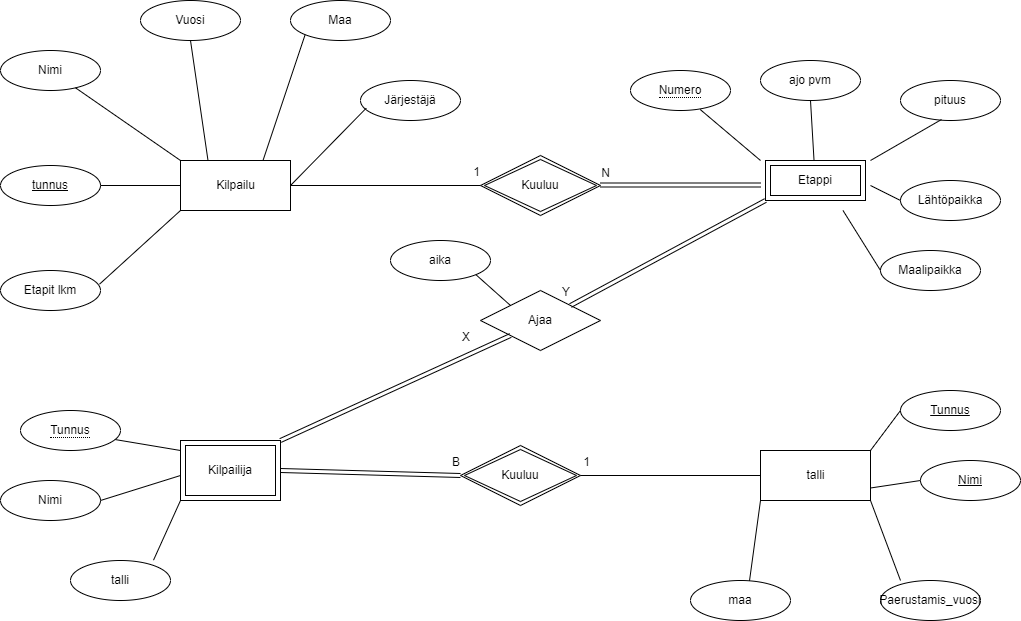

The diagram above was exported from draw.io. Its source (the exported page's mxGraphModel, read from the mxfile embedded in the PNG):
<mxGraphModel dx="1209" dy="852" grid="1" gridSize="10" guides="1" tooltips="1" connect="1" arrows="1" fold="1" page="1" pageScale="1" pageWidth="1100" pageHeight="850" math="0" shadow="0">
  <root>
    <mxCell id="0" />
    <mxCell id="1" parent="0" />
    <mxCell id="9bWYCdY4k7qXQ2lXwCR1-1" value="talli" style="html=1;" parent="1" vertex="1">
      <mxGeometry x="790" y="530" width="110" height="50" as="geometry" />
    </mxCell>
    <mxCell id="9bWYCdY4k7qXQ2lXwCR1-4" value="Kilpailu" style="html=1;" parent="1" vertex="1">
      <mxGeometry x="210" y="240" width="110" height="50" as="geometry" />
    </mxCell>
    <mxCell id="9bWYCdY4k7qXQ2lXwCR1-5" value="tunnus" style="ellipse;whiteSpace=wrap;html=1;align=center;fontStyle=4;" parent="1" vertex="1">
      <mxGeometry x="30" y="245" width="100" height="40" as="geometry" />
    </mxCell>
    <mxCell id="9bWYCdY4k7qXQ2lXwCR1-6" value="Nimi" style="ellipse;whiteSpace=wrap;html=1;align=center;" parent="1" vertex="1">
      <mxGeometry x="30" y="130" width="100" height="40" as="geometry" />
    </mxCell>
    <mxCell id="9bWYCdY4k7qXQ2lXwCR1-7" value="Vuosi" style="ellipse;whiteSpace=wrap;html=1;align=center;" parent="1" vertex="1">
      <mxGeometry x="170" y="80" width="100" height="40" as="geometry" />
    </mxCell>
    <mxCell id="9bWYCdY4k7qXQ2lXwCR1-8" value="Maa" style="ellipse;whiteSpace=wrap;html=1;align=center;" parent="1" vertex="1">
      <mxGeometry x="320" y="80" width="100" height="40" as="geometry" />
    </mxCell>
    <mxCell id="9bWYCdY4k7qXQ2lXwCR1-9" value="Järjestäjä" style="ellipse;whiteSpace=wrap;html=1;align=center;" parent="1" vertex="1">
      <mxGeometry x="390" y="160" width="100" height="40" as="geometry" />
    </mxCell>
    <mxCell id="9bWYCdY4k7qXQ2lXwCR1-10" value="Etapit lkm" style="ellipse;whiteSpace=wrap;html=1;align=center;" parent="1" vertex="1">
      <mxGeometry x="30" y="350" width="100" height="40" as="geometry" />
    </mxCell>
    <mxCell id="9bWYCdY4k7qXQ2lXwCR1-12" value="ajo pvm" style="ellipse;whiteSpace=wrap;html=1;align=center;" parent="1" vertex="1">
      <mxGeometry x="790" y="140" width="100" height="40" as="geometry" />
    </mxCell>
    <mxCell id="9bWYCdY4k7qXQ2lXwCR1-13" value="pituus" style="ellipse;whiteSpace=wrap;html=1;align=center;" parent="1" vertex="1">
      <mxGeometry x="930" y="160" width="100" height="40" as="geometry" />
    </mxCell>
    <mxCell id="9bWYCdY4k7qXQ2lXwCR1-14" value="Lähtöpaikka" style="ellipse;whiteSpace=wrap;html=1;align=center;" parent="1" vertex="1">
      <mxGeometry x="930" y="260" width="100" height="40" as="geometry" />
    </mxCell>
    <mxCell id="9bWYCdY4k7qXQ2lXwCR1-15" value="Maalipaikka" style="ellipse;whiteSpace=wrap;html=1;align=center;" parent="1" vertex="1">
      <mxGeometry x="910" y="330" width="100" height="40" as="geometry" />
    </mxCell>
    <mxCell id="9bWYCdY4k7qXQ2lXwCR1-17" value="Nimi" style="ellipse;whiteSpace=wrap;html=1;align=center;" parent="1" vertex="1">
      <mxGeometry x="30" y="560" width="100" height="40" as="geometry" />
    </mxCell>
    <mxCell id="9bWYCdY4k7qXQ2lXwCR1-19" value="talli" style="ellipse;whiteSpace=wrap;html=1;align=center;" parent="1" vertex="1">
      <mxGeometry x="100" y="640" width="100" height="40" as="geometry" />
    </mxCell>
    <mxCell id="9bWYCdY4k7qXQ2lXwCR1-20" value="&lt;u&gt;Tunnus&lt;/u&gt;" style="ellipse;whiteSpace=wrap;html=1;align=center;" parent="1" vertex="1">
      <mxGeometry x="930" y="470" width="100" height="40" as="geometry" />
    </mxCell>
    <mxCell id="9bWYCdY4k7qXQ2lXwCR1-21" value="&lt;u&gt;Nimi&lt;/u&gt;" style="ellipse;whiteSpace=wrap;html=1;align=center;" parent="1" vertex="1">
      <mxGeometry x="950" y="540" width="100" height="40" as="geometry" />
    </mxCell>
    <mxCell id="9bWYCdY4k7qXQ2lXwCR1-22" value="Paerustamis_vuosi" style="ellipse;whiteSpace=wrap;html=1;align=center;" parent="1" vertex="1">
      <mxGeometry x="910" y="660" width="100" height="40" as="geometry" />
    </mxCell>
    <mxCell id="9bWYCdY4k7qXQ2lXwCR1-23" value="maa" style="ellipse;whiteSpace=wrap;html=1;align=center;" parent="1" vertex="1">
      <mxGeometry x="720" y="660" width="100" height="40" as="geometry" />
    </mxCell>
    <mxCell id="9bWYCdY4k7qXQ2lXwCR1-31" value="" style="endArrow=none;html=1;rounded=0;entryX=0;entryY=1;entryDx=0;entryDy=0;exitX=0.59;exitY=0.008;exitDx=0;exitDy=0;exitPerimeter=0;" parent="1" source="9bWYCdY4k7qXQ2lXwCR1-23" target="9bWYCdY4k7qXQ2lXwCR1-1" edge="1">
      <mxGeometry relative="1" as="geometry">
        <mxPoint x="500" y="430" as="sourcePoint" />
        <mxPoint x="660" y="430" as="targetPoint" />
      </mxGeometry>
    </mxCell>
    <mxCell id="9bWYCdY4k7qXQ2lXwCR1-33" value="" style="endArrow=none;html=1;rounded=0;entryX=0;entryY=0.5;entryDx=0;entryDy=0;exitX=1;exitY=0;exitDx=0;exitDy=0;" parent="1" source="9bWYCdY4k7qXQ2lXwCR1-1" target="9bWYCdY4k7qXQ2lXwCR1-20" edge="1">
      <mxGeometry relative="1" as="geometry">
        <mxPoint x="500" y="430" as="sourcePoint" />
        <mxPoint x="660" y="430" as="targetPoint" />
      </mxGeometry>
    </mxCell>
    <mxCell id="9bWYCdY4k7qXQ2lXwCR1-34" value="" style="endArrow=none;html=1;rounded=0;exitX=0;exitY=0.5;exitDx=0;exitDy=0;entryX=1;entryY=0.75;entryDx=0;entryDy=0;" parent="1" source="9bWYCdY4k7qXQ2lXwCR1-21" target="9bWYCdY4k7qXQ2lXwCR1-1" edge="1">
      <mxGeometry relative="1" as="geometry">
        <mxPoint x="500" y="430" as="sourcePoint" />
        <mxPoint x="660" y="430" as="targetPoint" />
      </mxGeometry>
    </mxCell>
    <mxCell id="9bWYCdY4k7qXQ2lXwCR1-35" value="" style="endArrow=none;html=1;rounded=0;exitX=0.2;exitY=0;exitDx=0;exitDy=0;exitPerimeter=0;entryX=1;entryY=1;entryDx=0;entryDy=0;" parent="1" source="9bWYCdY4k7qXQ2lXwCR1-22" target="9bWYCdY4k7qXQ2lXwCR1-1" edge="1">
      <mxGeometry relative="1" as="geometry">
        <mxPoint x="500" y="430" as="sourcePoint" />
        <mxPoint x="660" y="430" as="targetPoint" />
      </mxGeometry>
    </mxCell>
    <mxCell id="9bWYCdY4k7qXQ2lXwCR1-36" value="" style="endArrow=none;html=1;rounded=0;exitX=0.83;exitY=-0.008;exitDx=0;exitDy=0;exitPerimeter=0;entryX=0;entryY=1;entryDx=0;entryDy=0;" parent="1" source="9bWYCdY4k7qXQ2lXwCR1-19" edge="1">
      <mxGeometry relative="1" as="geometry">
        <mxPoint x="500" y="430" as="sourcePoint" />
        <mxPoint x="210" y="580" as="targetPoint" />
      </mxGeometry>
    </mxCell>
    <mxCell id="9bWYCdY4k7qXQ2lXwCR1-37" value="" style="endArrow=none;html=1;rounded=0;exitX=1;exitY=0.5;exitDx=0;exitDy=0;entryX=0;entryY=0.5;entryDx=0;entryDy=0;" parent="1" source="9bWYCdY4k7qXQ2lXwCR1-17" edge="1">
      <mxGeometry relative="1" as="geometry">
        <mxPoint x="500" y="430" as="sourcePoint" />
        <mxPoint x="210" y="555" as="targetPoint" />
      </mxGeometry>
    </mxCell>
    <mxCell id="9bWYCdY4k7qXQ2lXwCR1-38" value="" style="endArrow=none;html=1;rounded=0;exitX=1.003;exitY=0.708;exitDx=0;exitDy=0;exitPerimeter=0;entryX=0;entryY=0;entryDx=0;entryDy=0;" parent="1" edge="1">
      <mxGeometry relative="1" as="geometry">
        <mxPoint x="140.29999999999995" y="518.3199999999999" as="sourcePoint" />
        <mxPoint x="210" y="530" as="targetPoint" />
      </mxGeometry>
    </mxCell>
    <mxCell id="9bWYCdY4k7qXQ2lXwCR1-39" value="" style="endArrow=none;html=1;rounded=0;exitX=0.99;exitY=0.342;exitDx=0;exitDy=0;exitPerimeter=0;entryX=0;entryY=1;entryDx=0;entryDy=0;" parent="1" source="9bWYCdY4k7qXQ2lXwCR1-10" target="9bWYCdY4k7qXQ2lXwCR1-4" edge="1">
      <mxGeometry relative="1" as="geometry">
        <mxPoint x="500" y="430" as="sourcePoint" />
        <mxPoint x="660" y="430" as="targetPoint" />
      </mxGeometry>
    </mxCell>
    <mxCell id="9bWYCdY4k7qXQ2lXwCR1-40" value="" style="endArrow=none;html=1;rounded=0;exitX=1;exitY=0.5;exitDx=0;exitDy=0;" parent="1" source="9bWYCdY4k7qXQ2lXwCR1-5" target="9bWYCdY4k7qXQ2lXwCR1-4" edge="1">
      <mxGeometry relative="1" as="geometry">
        <mxPoint x="500" y="430" as="sourcePoint" />
        <mxPoint x="660" y="430" as="targetPoint" />
      </mxGeometry>
    </mxCell>
    <mxCell id="9bWYCdY4k7qXQ2lXwCR1-41" value="" style="endArrow=none;html=1;rounded=0;entryX=0;entryY=0;entryDx=0;entryDy=0;" parent="1" source="9bWYCdY4k7qXQ2lXwCR1-6" target="9bWYCdY4k7qXQ2lXwCR1-4" edge="1">
      <mxGeometry relative="1" as="geometry">
        <mxPoint x="500" y="430" as="sourcePoint" />
        <mxPoint x="660" y="430" as="targetPoint" />
      </mxGeometry>
    </mxCell>
    <mxCell id="9bWYCdY4k7qXQ2lXwCR1-42" value="" style="endArrow=none;html=1;rounded=0;exitX=0.5;exitY=1;exitDx=0;exitDy=0;entryX=0.25;entryY=0;entryDx=0;entryDy=0;" parent="1" source="9bWYCdY4k7qXQ2lXwCR1-7" target="9bWYCdY4k7qXQ2lXwCR1-4" edge="1">
      <mxGeometry relative="1" as="geometry">
        <mxPoint x="500" y="430" as="sourcePoint" />
        <mxPoint x="660" y="430" as="targetPoint" />
      </mxGeometry>
    </mxCell>
    <mxCell id="9bWYCdY4k7qXQ2lXwCR1-43" value="" style="endArrow=none;html=1;rounded=0;exitX=0;exitY=1;exitDx=0;exitDy=0;entryX=0.75;entryY=0;entryDx=0;entryDy=0;" parent="1" source="9bWYCdY4k7qXQ2lXwCR1-8" target="9bWYCdY4k7qXQ2lXwCR1-4" edge="1">
      <mxGeometry relative="1" as="geometry">
        <mxPoint x="500" y="430" as="sourcePoint" />
        <mxPoint x="660" y="430" as="targetPoint" />
      </mxGeometry>
    </mxCell>
    <mxCell id="9bWYCdY4k7qXQ2lXwCR1-44" value="" style="endArrow=none;html=1;rounded=0;exitX=0.057;exitY=0.692;exitDx=0;exitDy=0;exitPerimeter=0;entryX=1;entryY=0.5;entryDx=0;entryDy=0;" parent="1" source="9bWYCdY4k7qXQ2lXwCR1-9" target="9bWYCdY4k7qXQ2lXwCR1-4" edge="1">
      <mxGeometry relative="1" as="geometry">
        <mxPoint x="500" y="430" as="sourcePoint" />
        <mxPoint x="660" y="430" as="targetPoint" />
      </mxGeometry>
    </mxCell>
    <mxCell id="9bWYCdY4k7qXQ2lXwCR1-45" value="" style="endArrow=none;html=1;rounded=0;exitX=0.697;exitY=0.975;exitDx=0;exitDy=0;exitPerimeter=0;entryX=0;entryY=0;entryDx=0;entryDy=0;" parent="1" edge="1">
      <mxGeometry relative="1" as="geometry">
        <mxPoint x="729.7" y="189" as="sourcePoint" />
        <mxPoint x="790" y="240" as="targetPoint" />
      </mxGeometry>
    </mxCell>
    <mxCell id="9bWYCdY4k7qXQ2lXwCR1-46" value="" style="endArrow=none;html=1;rounded=0;exitX=0.5;exitY=1;exitDx=0;exitDy=0;" parent="1" source="9bWYCdY4k7qXQ2lXwCR1-12" edge="1">
      <mxGeometry relative="1" as="geometry">
        <mxPoint x="500" y="430" as="sourcePoint" />
        <mxPoint x="843.5294117647059" y="240" as="targetPoint" />
      </mxGeometry>
    </mxCell>
    <mxCell id="9bWYCdY4k7qXQ2lXwCR1-47" value="" style="endArrow=none;html=1;rounded=0;exitX=0.41;exitY=0.975;exitDx=0;exitDy=0;exitPerimeter=0;entryX=1;entryY=0;entryDx=0;entryDy=0;" parent="1" source="9bWYCdY4k7qXQ2lXwCR1-13" edge="1">
      <mxGeometry relative="1" as="geometry">
        <mxPoint x="500" y="430" as="sourcePoint" />
        <mxPoint x="900" y="240" as="targetPoint" />
      </mxGeometry>
    </mxCell>
    <mxCell id="9bWYCdY4k7qXQ2lXwCR1-48" value="" style="endArrow=none;html=1;rounded=0;exitX=0;exitY=0.5;exitDx=0;exitDy=0;entryX=1;entryY=0.5;entryDx=0;entryDy=0;" parent="1" source="9bWYCdY4k7qXQ2lXwCR1-14" edge="1">
      <mxGeometry relative="1" as="geometry">
        <mxPoint x="500" y="430" as="sourcePoint" />
        <mxPoint x="900" y="265" as="targetPoint" />
      </mxGeometry>
    </mxCell>
    <mxCell id="9bWYCdY4k7qXQ2lXwCR1-49" value="" style="endArrow=none;html=1;rounded=0;entryX=0;entryY=0.5;entryDx=0;entryDy=0;exitX=0.75;exitY=1;exitDx=0;exitDy=0;" parent="1" target="9bWYCdY4k7qXQ2lXwCR1-15" edge="1">
      <mxGeometry relative="1" as="geometry">
        <mxPoint x="872.5" y="290" as="sourcePoint" />
        <mxPoint x="660" y="430" as="targetPoint" />
      </mxGeometry>
    </mxCell>
    <mxCell id="9bWYCdY4k7qXQ2lXwCR1-50" value="Etappi" style="shape=ext;margin=3;double=1;whiteSpace=wrap;html=1;align=center;" parent="1" vertex="1">
      <mxGeometry x="795" y="240" width="100" height="40" as="geometry" />
    </mxCell>
    <mxCell id="9bWYCdY4k7qXQ2lXwCR1-51" value="Kilpailija" style="shape=ext;margin=3;double=1;whiteSpace=wrap;html=1;align=center;" parent="1" vertex="1">
      <mxGeometry x="210" y="520" width="100" height="60" as="geometry" />
    </mxCell>
    <mxCell id="9bWYCdY4k7qXQ2lXwCR1-53" value="&lt;span style=&quot;border-bottom: 1px dotted&quot;&gt;Numero&lt;/span&gt;" style="ellipse;whiteSpace=wrap;html=1;align=center;" parent="1" vertex="1">
      <mxGeometry x="660" y="150" width="100" height="40" as="geometry" />
    </mxCell>
    <mxCell id="9bWYCdY4k7qXQ2lXwCR1-54" value="&lt;span style=&quot;border-bottom: 1px dotted&quot;&gt;Tunnus&lt;/span&gt;" style="ellipse;whiteSpace=wrap;html=1;align=center;" parent="1" vertex="1">
      <mxGeometry x="50" y="490" width="100" height="40" as="geometry" />
    </mxCell>
    <mxCell id="9bWYCdY4k7qXQ2lXwCR1-55" value="Kuuluu" style="shape=rhombus;double=1;perimeter=rhombusPerimeter;whiteSpace=wrap;html=1;align=center;" parent="1" vertex="1">
      <mxGeometry x="510" y="235" width="120" height="60" as="geometry" />
    </mxCell>
    <mxCell id="9bWYCdY4k7qXQ2lXwCR1-56" value="Kuuluu" style="shape=rhombus;double=1;perimeter=rhombusPerimeter;whiteSpace=wrap;html=1;align=center;" parent="1" vertex="1">
      <mxGeometry x="490" y="525" width="120" height="60" as="geometry" />
    </mxCell>
    <mxCell id="9bWYCdY4k7qXQ2lXwCR1-57" value="" style="shape=link;html=1;rounded=0;" parent="1" edge="1">
      <mxGeometry relative="1" as="geometry">
        <mxPoint x="630" y="264.5" as="sourcePoint" />
        <mxPoint x="790" y="264.5" as="targetPoint" />
      </mxGeometry>
    </mxCell>
    <mxCell id="9bWYCdY4k7qXQ2lXwCR1-58" value="N" style="resizable=0;html=1;align=right;verticalAlign=bottom;" parent="9bWYCdY4k7qXQ2lXwCR1-57" connectable="0" vertex="1">
      <mxGeometry x="1" relative="1" as="geometry">
        <mxPoint x="-150" y="-4" as="offset" />
      </mxGeometry>
    </mxCell>
    <mxCell id="9bWYCdY4k7qXQ2lXwCR1-59" value="" style="endArrow=none;html=1;rounded=0;exitX=0;exitY=0.5;exitDx=0;exitDy=0;entryX=1;entryY=0.5;entryDx=0;entryDy=0;" parent="1" source="9bWYCdY4k7qXQ2lXwCR1-55" target="9bWYCdY4k7qXQ2lXwCR1-4" edge="1">
      <mxGeometry relative="1" as="geometry">
        <mxPoint x="500" y="430" as="sourcePoint" />
        <mxPoint x="310" y="260" as="targetPoint" />
      </mxGeometry>
    </mxCell>
    <mxCell id="9bWYCdY4k7qXQ2lXwCR1-60" value="1" style="resizable=0;html=1;align=right;verticalAlign=bottom;" parent="9bWYCdY4k7qXQ2lXwCR1-59" connectable="0" vertex="1">
      <mxGeometry x="1" relative="1" as="geometry">
        <mxPoint x="190" y="-5" as="offset" />
      </mxGeometry>
    </mxCell>
    <mxCell id="9bWYCdY4k7qXQ2lXwCR1-61" value="" style="endArrow=none;html=1;rounded=0;exitX=0;exitY=0.5;exitDx=0;exitDy=0;entryX=1;entryY=0.5;entryDx=0;entryDy=0;" parent="1" source="9bWYCdY4k7qXQ2lXwCR1-1" target="9bWYCdY4k7qXQ2lXwCR1-56" edge="1">
      <mxGeometry relative="1" as="geometry">
        <mxPoint x="500" y="430" as="sourcePoint" />
        <mxPoint x="660" y="430" as="targetPoint" />
      </mxGeometry>
    </mxCell>
    <mxCell id="9bWYCdY4k7qXQ2lXwCR1-62" value="1" style="resizable=0;html=1;align=right;verticalAlign=bottom;" parent="9bWYCdY4k7qXQ2lXwCR1-61" connectable="0" vertex="1">
      <mxGeometry x="1" relative="1" as="geometry">
        <mxPoint x="10" y="-5" as="offset" />
      </mxGeometry>
    </mxCell>
    <mxCell id="9bWYCdY4k7qXQ2lXwCR1-63" value="" style="shape=link;html=1;rounded=0;exitX=1;exitY=0.5;exitDx=0;exitDy=0;entryX=0;entryY=0.5;entryDx=0;entryDy=0;" parent="1" source="9bWYCdY4k7qXQ2lXwCR1-51" target="9bWYCdY4k7qXQ2lXwCR1-56" edge="1">
      <mxGeometry relative="1" as="geometry">
        <mxPoint x="500" y="430" as="sourcePoint" />
        <mxPoint x="660" y="430" as="targetPoint" />
      </mxGeometry>
    </mxCell>
    <mxCell id="9bWYCdY4k7qXQ2lXwCR1-64" value="B" style="resizable=0;html=1;align=right;verticalAlign=bottom;" parent="9bWYCdY4k7qXQ2lXwCR1-63" connectable="0" vertex="1">
      <mxGeometry x="1" relative="1" as="geometry">
        <mxPoint y="-5" as="offset" />
      </mxGeometry>
    </mxCell>
    <mxCell id="9bWYCdY4k7qXQ2lXwCR1-65" value="Ajaa" style="shape=rhombus;perimeter=rhombusPerimeter;whiteSpace=wrap;html=1;align=center;" parent="1" vertex="1">
      <mxGeometry x="510" y="370" width="120" height="60" as="geometry" />
    </mxCell>
    <mxCell id="9bWYCdY4k7qXQ2lXwCR1-66" value="" style="shape=link;html=1;rounded=0;exitX=1;exitY=0;exitDx=0;exitDy=0;entryX=0;entryY=1;entryDx=0;entryDy=0;" parent="1" source="9bWYCdY4k7qXQ2lXwCR1-51" target="9bWYCdY4k7qXQ2lXwCR1-65" edge="1">
      <mxGeometry relative="1" as="geometry">
        <mxPoint x="500" y="430" as="sourcePoint" />
        <mxPoint x="660" y="430" as="targetPoint" />
      </mxGeometry>
    </mxCell>
    <mxCell id="9bWYCdY4k7qXQ2lXwCR1-67" value="X" style="resizable=0;html=1;align=right;verticalAlign=bottom;" parent="9bWYCdY4k7qXQ2lXwCR1-66" connectable="0" vertex="1">
      <mxGeometry x="1" relative="1" as="geometry">
        <mxPoint x="-40" y="10" as="offset" />
      </mxGeometry>
    </mxCell>
    <mxCell id="9bWYCdY4k7qXQ2lXwCR1-68" value="" style="shape=link;html=1;rounded=0;entryX=1;entryY=0;entryDx=0;entryDy=0;exitX=0;exitY=1;exitDx=0;exitDy=0;" parent="1" source="9bWYCdY4k7qXQ2lXwCR1-50" target="9bWYCdY4k7qXQ2lXwCR1-65" edge="1">
      <mxGeometry relative="1" as="geometry">
        <mxPoint x="500" y="430" as="sourcePoint" />
        <mxPoint x="660" y="430" as="targetPoint" />
      </mxGeometry>
    </mxCell>
    <mxCell id="9bWYCdY4k7qXQ2lXwCR1-69" value="Y" style="resizable=0;html=1;align=right;verticalAlign=bottom;" parent="9bWYCdY4k7qXQ2lXwCR1-68" connectable="0" vertex="1">
      <mxGeometry x="1" relative="1" as="geometry">
        <mxPoint y="-5" as="offset" />
      </mxGeometry>
    </mxCell>
    <mxCell id="9bWYCdY4k7qXQ2lXwCR1-70" value="aika" style="ellipse;whiteSpace=wrap;html=1;align=center;" parent="1" vertex="1">
      <mxGeometry x="420" y="320" width="100" height="40" as="geometry" />
    </mxCell>
    <mxCell id="9bWYCdY4k7qXQ2lXwCR1-71" value="" style="endArrow=none;html=1;rounded=0;exitX=1;exitY=1;exitDx=0;exitDy=0;entryX=0;entryY=0;entryDx=0;entryDy=0;" parent="1" source="9bWYCdY4k7qXQ2lXwCR1-70" target="9bWYCdY4k7qXQ2lXwCR1-65" edge="1">
      <mxGeometry relative="1" as="geometry">
        <mxPoint x="500" y="430" as="sourcePoint" />
        <mxPoint x="660" y="430" as="targetPoint" />
      </mxGeometry>
    </mxCell>
  </root>
</mxGraphModel>